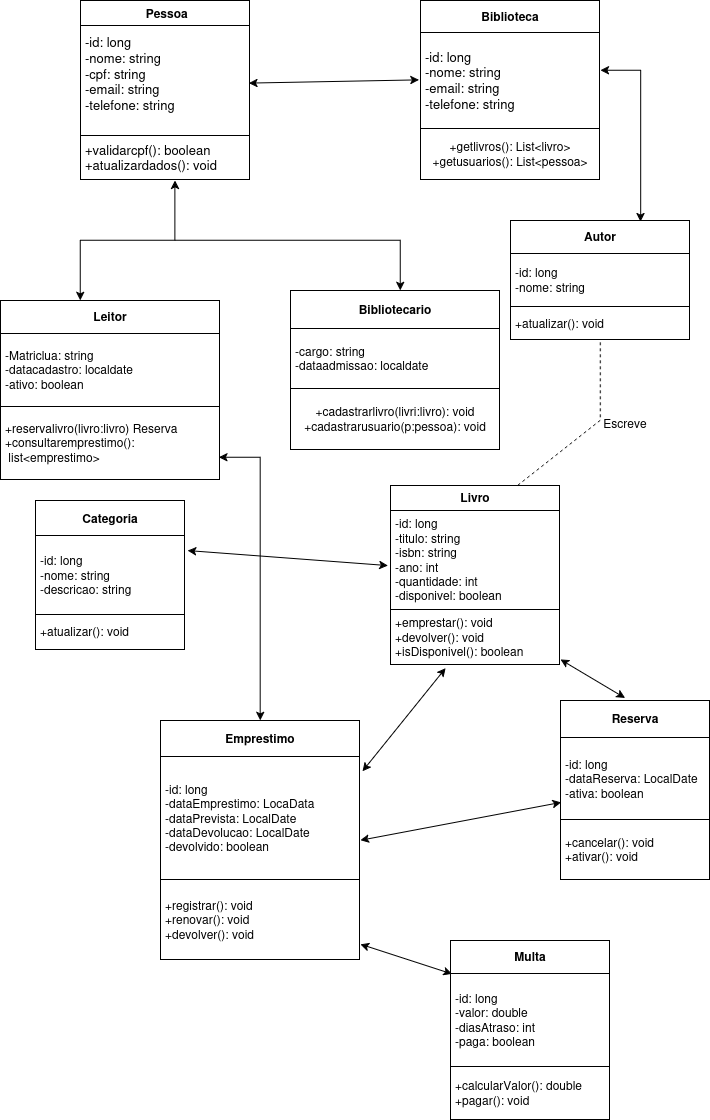

The diagram above was exported from draw.io. Its source (the exported page's mxGraphModel, read from the mxfile embedded in the PNG):
<mxGraphModel dx="1123" dy="663" grid="1" gridSize="10" guides="1" tooltips="1" connect="1" arrows="1" fold="1" page="0" pageScale="1" pageWidth="827" pageHeight="1169" math="0" shadow="0">
  <root>
    <mxCell id="0" />
    <mxCell id="1" parent="0" />
    <mxCell id="BHk2r6WeamUjJyRLQ0fK-12" parent="1" style="text;html=1;whiteSpace=wrap;strokeColor=none;fillColor=none;overflow=fill;" value="&lt;table border=&quot;1&quot; width=&quot;100%&quot; height=&quot;100%&quot; cellpadding=&quot;4&quot; style=&quot;width:100%;height:100%;border-collapse:collapse;&quot;&gt;&lt;tbody&gt;&lt;tr align=&quot;center&quot;&gt;&lt;th&gt;&amp;nbsp;Pessoa&lt;/th&gt;&lt;/tr&gt;&lt;tr&gt;&lt;td&gt;&lt;div align=&quot;left&quot;&gt;&lt;font style=&quot;font-size: 13px;&quot;&gt;-id: long&lt;br&gt;-nome: string&lt;br&gt;-cpf: string&lt;br&gt;-email: string&lt;br&gt;-telefone: string&lt;/font&gt;&lt;br&gt;&lt;/div&gt;&lt;br&gt;&lt;/td&gt;&lt;/tr&gt;&lt;tr align=&quot;left&quot;&gt;&lt;td&gt;&lt;font style=&quot;font-size: 13px;&quot;&gt;+validarcpf(): boolean&lt;br&gt;+atualizardados(): void&lt;/font&gt;&lt;/td&gt;&lt;/tr&gt;&lt;/tbody&gt;&lt;/table&gt;" vertex="1">
      <mxGeometry height="180" width="170" x="80" y="40" as="geometry" />
    </mxCell>
    <mxCell id="BHk2r6WeamUjJyRLQ0fK-13" edge="1" parent="1" source="BHk2r6WeamUjJyRLQ0fK-12" style="endArrow=classic;startArrow=classic;html=1;rounded=0;exitX=0.991;exitY=0.46;exitDx=0;exitDy=0;exitPerimeter=0;entryX=-0.007;entryY=0.442;entryDx=0;entryDy=0;entryPerimeter=0;" target="BHk2r6WeamUjJyRLQ0fK-14" value="">
      <mxGeometry height="50" relative="1" width="50" as="geometry">
        <mxPoint x="300" y="120" as="sourcePoint" />
        <mxPoint x="550" y="120" as="targetPoint" />
      </mxGeometry>
    </mxCell>
    <mxCell id="BHk2r6WeamUjJyRLQ0fK-14" parent="1" style="text;html=1;whiteSpace=wrap;strokeColor=none;fillColor=none;overflow=fill;" value="&lt;table border=&quot;1&quot; width=&quot;100%&quot; height=&quot;100%&quot; cellpadding=&quot;4&quot; style=&quot;width:100%;height:100%;border-collapse:collapse;&quot;&gt;&lt;tbody&gt;&lt;tr&gt;&lt;th align=&quot;center&quot;&gt;Biblioteca&lt;/th&gt;&lt;/tr&gt;&lt;tr&gt;&lt;td align=&quot;center&quot;&gt;&lt;div align=&quot;left&quot;&gt;&lt;font style=&quot;font-size: 13px;&quot;&gt;-id: long&lt;br&gt;-nome: string&lt;br&gt;-email: string&lt;br&gt;-telefone: string&lt;/font&gt;&lt;/div&gt;&lt;/td&gt;&lt;/tr&gt;&lt;tr&gt;&lt;td align=&quot;center&quot;&gt;+getlivros(): List&amp;lt;livro&amp;gt;&lt;br&gt;+getusuarios(): List&amp;lt;pessoa&amp;gt;&lt;/td&gt;&lt;/tr&gt;&lt;/tbody&gt;&lt;/table&gt;" vertex="1">
      <mxGeometry height="180" width="180" x="420" y="40" as="geometry" />
    </mxCell>
    <mxCell id="BHk2r6WeamUjJyRLQ0fK-15" parent="1" style="text;html=1;whiteSpace=wrap;strokeColor=none;fillColor=none;overflow=fill;align=left;" value="&lt;table border=&quot;1&quot; width=&quot;100%&quot; height=&quot;100%&quot; cellpadding=&quot;4&quot; style=&quot;width:100%;height:100%;border-collapse:collapse;&quot;&gt;&lt;tbody&gt;&lt;tr align=&quot;center&quot;&gt;&lt;th&gt;Leitor&lt;/th&gt;&lt;/tr&gt;&lt;tr&gt;&lt;td&gt;-Matriclua: string&lt;br&gt;-datacadastro: localdate&lt;br&gt;-ativo: boolean&lt;/td&gt;&lt;/tr&gt;&lt;tr&gt;&lt;td&gt;+reservalivro(livro:livro) Reserva&lt;br&gt;+consultaremprestimo():&amp;nbsp; &amp;nbsp;list&amp;lt;emprestimo&amp;gt;&lt;/td&gt;&lt;/tr&gt;&lt;/tbody&gt;&lt;/table&gt;" vertex="1">
      <mxGeometry height="180" width="220" y="340" as="geometry" />
    </mxCell>
    <mxCell id="BHk2r6WeamUjJyRLQ0fK-16" edge="1" parent="1" style="endArrow=classic;startArrow=classic;html=1;rounded=0;" value="">
      <mxGeometry height="50" relative="1" width="50" as="geometry">
        <Array as="points">
          <mxPoint x="80" y="280" />
          <mxPoint x="400" y="280" />
        </Array>
        <mxPoint x="80" y="340" as="sourcePoint" />
        <mxPoint x="400" y="330" as="targetPoint" />
      </mxGeometry>
    </mxCell>
    <mxCell id="BHk2r6WeamUjJyRLQ0fK-17" edge="1" parent="1" style="endArrow=classic;html=1;rounded=0;" value="">
      <mxGeometry height="50" relative="1" width="50" as="geometry">
        <Array as="points">
          <mxPoint x="174.58" y="220" />
        </Array>
        <mxPoint x="174.58" y="280" as="sourcePoint" />
        <mxPoint x="174.58" y="220" as="targetPoint" />
      </mxGeometry>
    </mxCell>
    <mxCell id="BHk2r6WeamUjJyRLQ0fK-18" parent="1" style="text;html=1;whiteSpace=wrap;strokeColor=none;fillColor=none;overflow=fill;" value="&lt;table border=&quot;1&quot; width=&quot;100%&quot; height=&quot;100%&quot; cellpadding=&quot;4&quot; style=&quot;width:100%;height:100%;border-collapse:collapse;&quot;&gt;&lt;tbody&gt;&lt;tr&gt;&lt;th align=&quot;center&quot;&gt;Bibliotecario&lt;/th&gt;&lt;/tr&gt;&lt;tr align=&quot;left&quot;&gt;&lt;td&gt;-cargo: string&lt;br&gt;-dataadmissao: localdate&lt;/td&gt;&lt;/tr&gt;&lt;tr&gt;&lt;td align=&quot;center&quot;&gt;+cadastrarlivro(livri:livro): void&lt;br&gt;+cadastrarusuario(p:pessoa): void&lt;/td&gt;&lt;/tr&gt;&lt;/tbody&gt;&lt;/table&gt;" vertex="1">
      <mxGeometry height="160" width="210" x="290" y="330" as="geometry" />
    </mxCell>
    <mxCell id="BHk2r6WeamUjJyRLQ0fK-19" edge="1" parent="1" source="BHk2r6WeamUjJyRLQ0fK-20" style="endArrow=classic;startArrow=classic;html=1;rounded=0;entryX=0.5;entryY=1;entryDx=0;entryDy=0;exitX=0.724;exitY=0.01;exitDx=0;exitDy=0;exitPerimeter=0;" value="">
      <mxGeometry height="50" relative="1" width="50" as="geometry">
        <Array as="points">
          <mxPoint x="640.32" y="110" />
        </Array>
        <mxPoint x="740" y="190" as="sourcePoint" />
        <mxPoint x="600" y="110" as="targetPoint" />
      </mxGeometry>
    </mxCell>
    <mxCell id="BHk2r6WeamUjJyRLQ0fK-20" parent="1" style="text;html=1;whiteSpace=wrap;strokeColor=none;fillColor=none;overflow=fill;strokeWidth=16;" value="&lt;table border=&quot;1&quot; width=&quot;100%&quot; height=&quot;100%&quot; cellpadding=&quot;4&quot; style=&quot;width:100%;height:100%;border-collapse:collapse;&quot;&gt;&lt;tbody&gt;&lt;tr&gt;&lt;th align=&quot;center&quot;&gt;Autor&lt;/th&gt;&lt;/tr&gt;&lt;tr align=&quot;left&quot;&gt;&lt;td&gt;-id: long&lt;br&gt;-nome: string&lt;/td&gt;&lt;/tr&gt;&lt;tr align=&quot;left&quot;&gt;&lt;td&gt;+atualizar(): void&lt;/td&gt;&lt;/tr&gt;&lt;/tbody&gt;&lt;/table&gt;" vertex="1">
      <mxGeometry height="120" width="180" x="510" y="260" as="geometry" />
    </mxCell>
    <mxCell id="BHk2r6WeamUjJyRLQ0fK-21" edge="1" parent="1" style="endArrow=classic;startArrow=classic;html=1;rounded=0;entryX=0.994;entryY=0.872;entryDx=0;entryDy=0;entryPerimeter=0;" target="BHk2r6WeamUjJyRLQ0fK-15" value="">
      <mxGeometry height="50" relative="1" width="50" as="geometry">
        <Array as="points">
          <mxPoint x="260" y="496.96" />
        </Array>
        <mxPoint x="260" y="760" as="sourcePoint" />
        <mxPoint x="230" y="490" as="targetPoint" />
      </mxGeometry>
    </mxCell>
    <mxCell id="BHk2r6WeamUjJyRLQ0fK-22" parent="1" style="text;html=1;whiteSpace=wrap;strokeColor=none;fillColor=none;overflow=fill;" value="&lt;table border=&quot;1&quot; width=&quot;100%&quot; height=&quot;100%&quot; cellpadding=&quot;4&quot; style=&quot;width:100%;height:100%;border-collapse:collapse;&quot;&gt;&lt;tbody&gt;&lt;tr&gt;&lt;th align=&quot;center&quot;&gt;Categoria&lt;/th&gt;&lt;/tr&gt;&lt;tr align=&quot;left&quot;&gt;&lt;td&gt;-id: long&lt;br&gt;-nome: string&lt;br&gt;-descricao: string&lt;/td&gt;&lt;/tr&gt;&lt;tr align=&quot;left&quot;&gt;&lt;td&gt;+atualizar(): void&lt;/td&gt;&lt;/tr&gt;&lt;/tbody&gt;&lt;/table&gt;" vertex="1">
      <mxGeometry height="150" width="150" x="35" y="540" as="geometry" />
    </mxCell>
    <mxCell id="BHk2r6WeamUjJyRLQ0fK-24" edge="1" parent="1" source="BHk2r6WeamUjJyRLQ0fK-22" style="endArrow=classic;startArrow=classic;html=1;rounded=0;exitX=1.016;exitY=0.335;exitDx=0;exitDy=0;exitPerimeter=0;entryX=-0.014;entryY=0.446;entryDx=0;entryDy=0;entryPerimeter=0;" target="BHk2r6WeamUjJyRLQ0fK-26" value="">
      <mxGeometry height="50" relative="1" width="50" as="geometry">
        <mxPoint x="200" y="600" as="sourcePoint" />
        <mxPoint x="420" y="590.25" as="targetPoint" />
      </mxGeometry>
    </mxCell>
    <mxCell id="BHk2r6WeamUjJyRLQ0fK-25" parent="1" style="text;html=1;whiteSpace=wrap;strokeColor=none;fillColor=none;overflow=fill;" value="&lt;table border=&quot;1&quot; width=&quot;100%&quot; height=&quot;100%&quot; cellpadding=&quot;4&quot; style=&quot;width:100%;height:100%;border-collapse:collapse;&quot;&gt;&lt;tbody&gt;&lt;tr&gt;&lt;th align=&quot;center&quot;&gt;Emprestimo&lt;/th&gt;&lt;/tr&gt;&lt;tr align=&quot;left&quot;&gt;&lt;td&gt;-id: long&lt;br&gt;-dataEmprestimo: LocaData&lt;br&gt;-dataPrevista: LocalDate&lt;br&gt;-dataDevolucao: LocalDate&lt;br&gt;-devolvido: boolean&lt;/td&gt;&lt;/tr&gt;&lt;tr align=&quot;left&quot;&gt;&lt;td&gt;+registrar(): void&lt;br&gt;+renovar(): void&lt;br&gt;+devolver(): void&lt;/td&gt;&lt;/tr&gt;&lt;/tbody&gt;&lt;/table&gt;" vertex="1">
      <mxGeometry height="240" width="200" x="160" y="760" as="geometry" />
    </mxCell>
    <mxCell id="BHk2r6WeamUjJyRLQ0fK-26" parent="1" style="text;html=1;whiteSpace=wrap;strokeColor=none;fillColor=none;overflow=fill;" value="&lt;table border=&quot;1&quot; width=&quot;100%&quot; height=&quot;100%&quot; cellpadding=&quot;4&quot; style=&quot;width:100%;height:100%;border-collapse:collapse;&quot;&gt;&lt;tbody&gt;&lt;tr&gt;&lt;th align=&quot;center&quot;&gt;Livro&lt;/th&gt;&lt;/tr&gt;&lt;tr align=&quot;left&quot;&gt;&lt;td&gt;-id: long&lt;br&gt;-titulo: string&lt;br&gt;-isbn: string&lt;br&gt;-ano: int&lt;br&gt;-quantidade: int&lt;br&gt;-disponivel: boolean&lt;/td&gt;&lt;/tr&gt;&lt;tr align=&quot;left&quot;&gt;&lt;td&gt;+emprestar(): void&lt;br&gt;+devolver(): void&lt;br&gt;+isDisponivel(): boolean&lt;/td&gt;&lt;/tr&gt;&lt;/tbody&gt;&lt;/table&gt;" vertex="1">
      <mxGeometry height="180" width="170" x="390" y="525" as="geometry" />
    </mxCell>
    <mxCell id="BHk2r6WeamUjJyRLQ0fK-27" edge="1" parent="1" source="BHk2r6WeamUjJyRLQ0fK-26" style="endArrow=none;dashed=1;html=1;rounded=0;entryX=0.5;entryY=1;entryDx=0;entryDy=0;exitX=0.75;exitY=0;exitDx=0;exitDy=0;" target="BHk2r6WeamUjJyRLQ0fK-20" value="">
      <mxGeometry height="50" relative="1" width="50" as="geometry">
        <Array as="points">
          <mxPoint x="600" y="460" />
        </Array>
        <mxPoint x="600" y="500" as="sourcePoint" />
        <mxPoint x="724.0200000000002" y="419.99999999999994" as="targetPoint" />
      </mxGeometry>
    </mxCell>
    <mxCell id="BHk2r6WeamUjJyRLQ0fK-28" parent="1" style="text;html=1;whiteSpace=wrap;strokeColor=none;fillColor=none;align=center;verticalAlign=middle;rounded=0;autosize=1;resizable=0;" value="&lt;div&gt;Escreve&lt;/div&gt;&lt;div&gt;&lt;br&gt;&lt;/div&gt;" vertex="1">
      <mxGeometry height="40" width="70" x="590" y="450" as="geometry" />
    </mxCell>
    <mxCell id="BHk2r6WeamUjJyRLQ0fK-29" edge="1" parent="1" source="BHk2r6WeamUjJyRLQ0fK-25" style="endArrow=classic;startArrow=classic;html=1;rounded=0;entryX=0.325;entryY=1.016;entryDx=0;entryDy=0;entryPerimeter=0;exitX=1.011;exitY=0.212;exitDx=0;exitDy=0;exitPerimeter=0;" target="BHk2r6WeamUjJyRLQ0fK-26" value="">
      <mxGeometry height="50" relative="1" width="50" as="geometry">
        <Array as="points" />
        <mxPoint x="400" y="800" as="sourcePoint" />
        <mxPoint x="620" y="870" as="targetPoint" />
      </mxGeometry>
    </mxCell>
    <mxCell id="BHk2r6WeamUjJyRLQ0fK-30" parent="1" style="text;html=1;whiteSpace=wrap;strokeColor=none;fillColor=none;overflow=fill;" value="&lt;table border=&quot;1&quot; width=&quot;100%&quot; height=&quot;100%&quot; cellpadding=&quot;4&quot; style=&quot;width:100%;height:100%;border-collapse:collapse;&quot;&gt;&lt;tbody&gt;&lt;tr&gt;&lt;th align=&quot;center&quot;&gt;Reserva&lt;/th&gt;&lt;/tr&gt;&lt;tr align=&quot;left&quot;&gt;&lt;td&gt;-id: long&lt;br&gt;-dataReserva: LocalDate&lt;br&gt;-ativa: boolean&lt;/td&gt;&lt;/tr&gt;&lt;tr align=&quot;left&quot;&gt;&lt;td&gt;+cancelar(): void&lt;br&gt;+ativar(): void&lt;/td&gt;&lt;/tr&gt;&lt;/tbody&gt;&lt;/table&gt;" vertex="1">
      <mxGeometry height="180" width="150" x="560" y="740" as="geometry" />
    </mxCell>
    <mxCell id="BHk2r6WeamUjJyRLQ0fK-31" parent="1" style="text;html=1;whiteSpace=wrap;strokeColor=none;fillColor=none;overflow=fill;" value="&lt;table border=&quot;1&quot; width=&quot;100%&quot; height=&quot;100%&quot; cellpadding=&quot;4&quot; style=&quot;width:100%;height:100%;border-collapse:collapse;&quot;&gt;&lt;tbody&gt;&lt;tr&gt;&lt;th align=&quot;center&quot;&gt;Multa&lt;/th&gt;&lt;/tr&gt;&lt;tr align=&quot;left&quot;&gt;&lt;td&gt;-id: long&lt;br&gt;-valor: double&lt;br&gt;-diasAtraso: int&lt;br&gt;-paga: boolean&lt;/td&gt;&lt;/tr&gt;&lt;tr align=&quot;left&quot;&gt;&lt;td&gt;+calcularValor(): double&lt;br&gt;+pagar(): void&lt;/td&gt;&lt;/tr&gt;&lt;/tbody&gt;&lt;/table&gt;" vertex="1">
      <mxGeometry height="180" width="160" x="450" y="980" as="geometry" />
    </mxCell>
    <mxCell id="BHk2r6WeamUjJyRLQ0fK-32" edge="1" parent="1" source="BHk2r6WeamUjJyRLQ0fK-31" style="endArrow=classic;startArrow=classic;html=1;rounded=0;entryX=1.001;entryY=0.933;entryDx=0;entryDy=0;entryPerimeter=0;exitX=0.011;exitY=0.187;exitDx=0;exitDy=0;exitPerimeter=0;" target="BHk2r6WeamUjJyRLQ0fK-25" value="">
      <mxGeometry height="50" relative="1" width="50" as="geometry">
        <mxPoint x="630" y="960" as="sourcePoint" />
        <mxPoint x="680" y="910" as="targetPoint" />
      </mxGeometry>
    </mxCell>
    <mxCell id="BHk2r6WeamUjJyRLQ0fK-33" edge="1" parent="1" source="BHk2r6WeamUjJyRLQ0fK-30" style="endArrow=classic;startArrow=classic;html=1;rounded=0;entryX=1.001;entryY=0.968;entryDx=0;entryDy=0;entryPerimeter=0;exitX=0.431;exitY=-0.013;exitDx=0;exitDy=0;exitPerimeter=0;" target="BHk2r6WeamUjJyRLQ0fK-26" value="">
      <mxGeometry height="50" relative="1" width="50" as="geometry">
        <mxPoint x="630" y="960" as="sourcePoint" />
        <mxPoint x="680" y="910" as="targetPoint" />
      </mxGeometry>
    </mxCell>
    <mxCell id="BHk2r6WeamUjJyRLQ0fK-34" edge="1" parent="1" source="BHk2r6WeamUjJyRLQ0fK-25" style="endArrow=classic;startArrow=classic;html=1;rounded=0;entryX=0.006;entryY=0.567;entryDx=0;entryDy=0;entryPerimeter=0;exitX=1;exitY=0.5;exitDx=0;exitDy=0;" target="BHk2r6WeamUjJyRLQ0fK-30" value="">
      <mxGeometry height="50" relative="1" width="50" as="geometry">
        <mxPoint x="360" y="845" as="sourcePoint" />
        <mxPoint x="680" y="910" as="targetPoint" />
      </mxGeometry>
    </mxCell>
  </root>
</mxGraphModel>